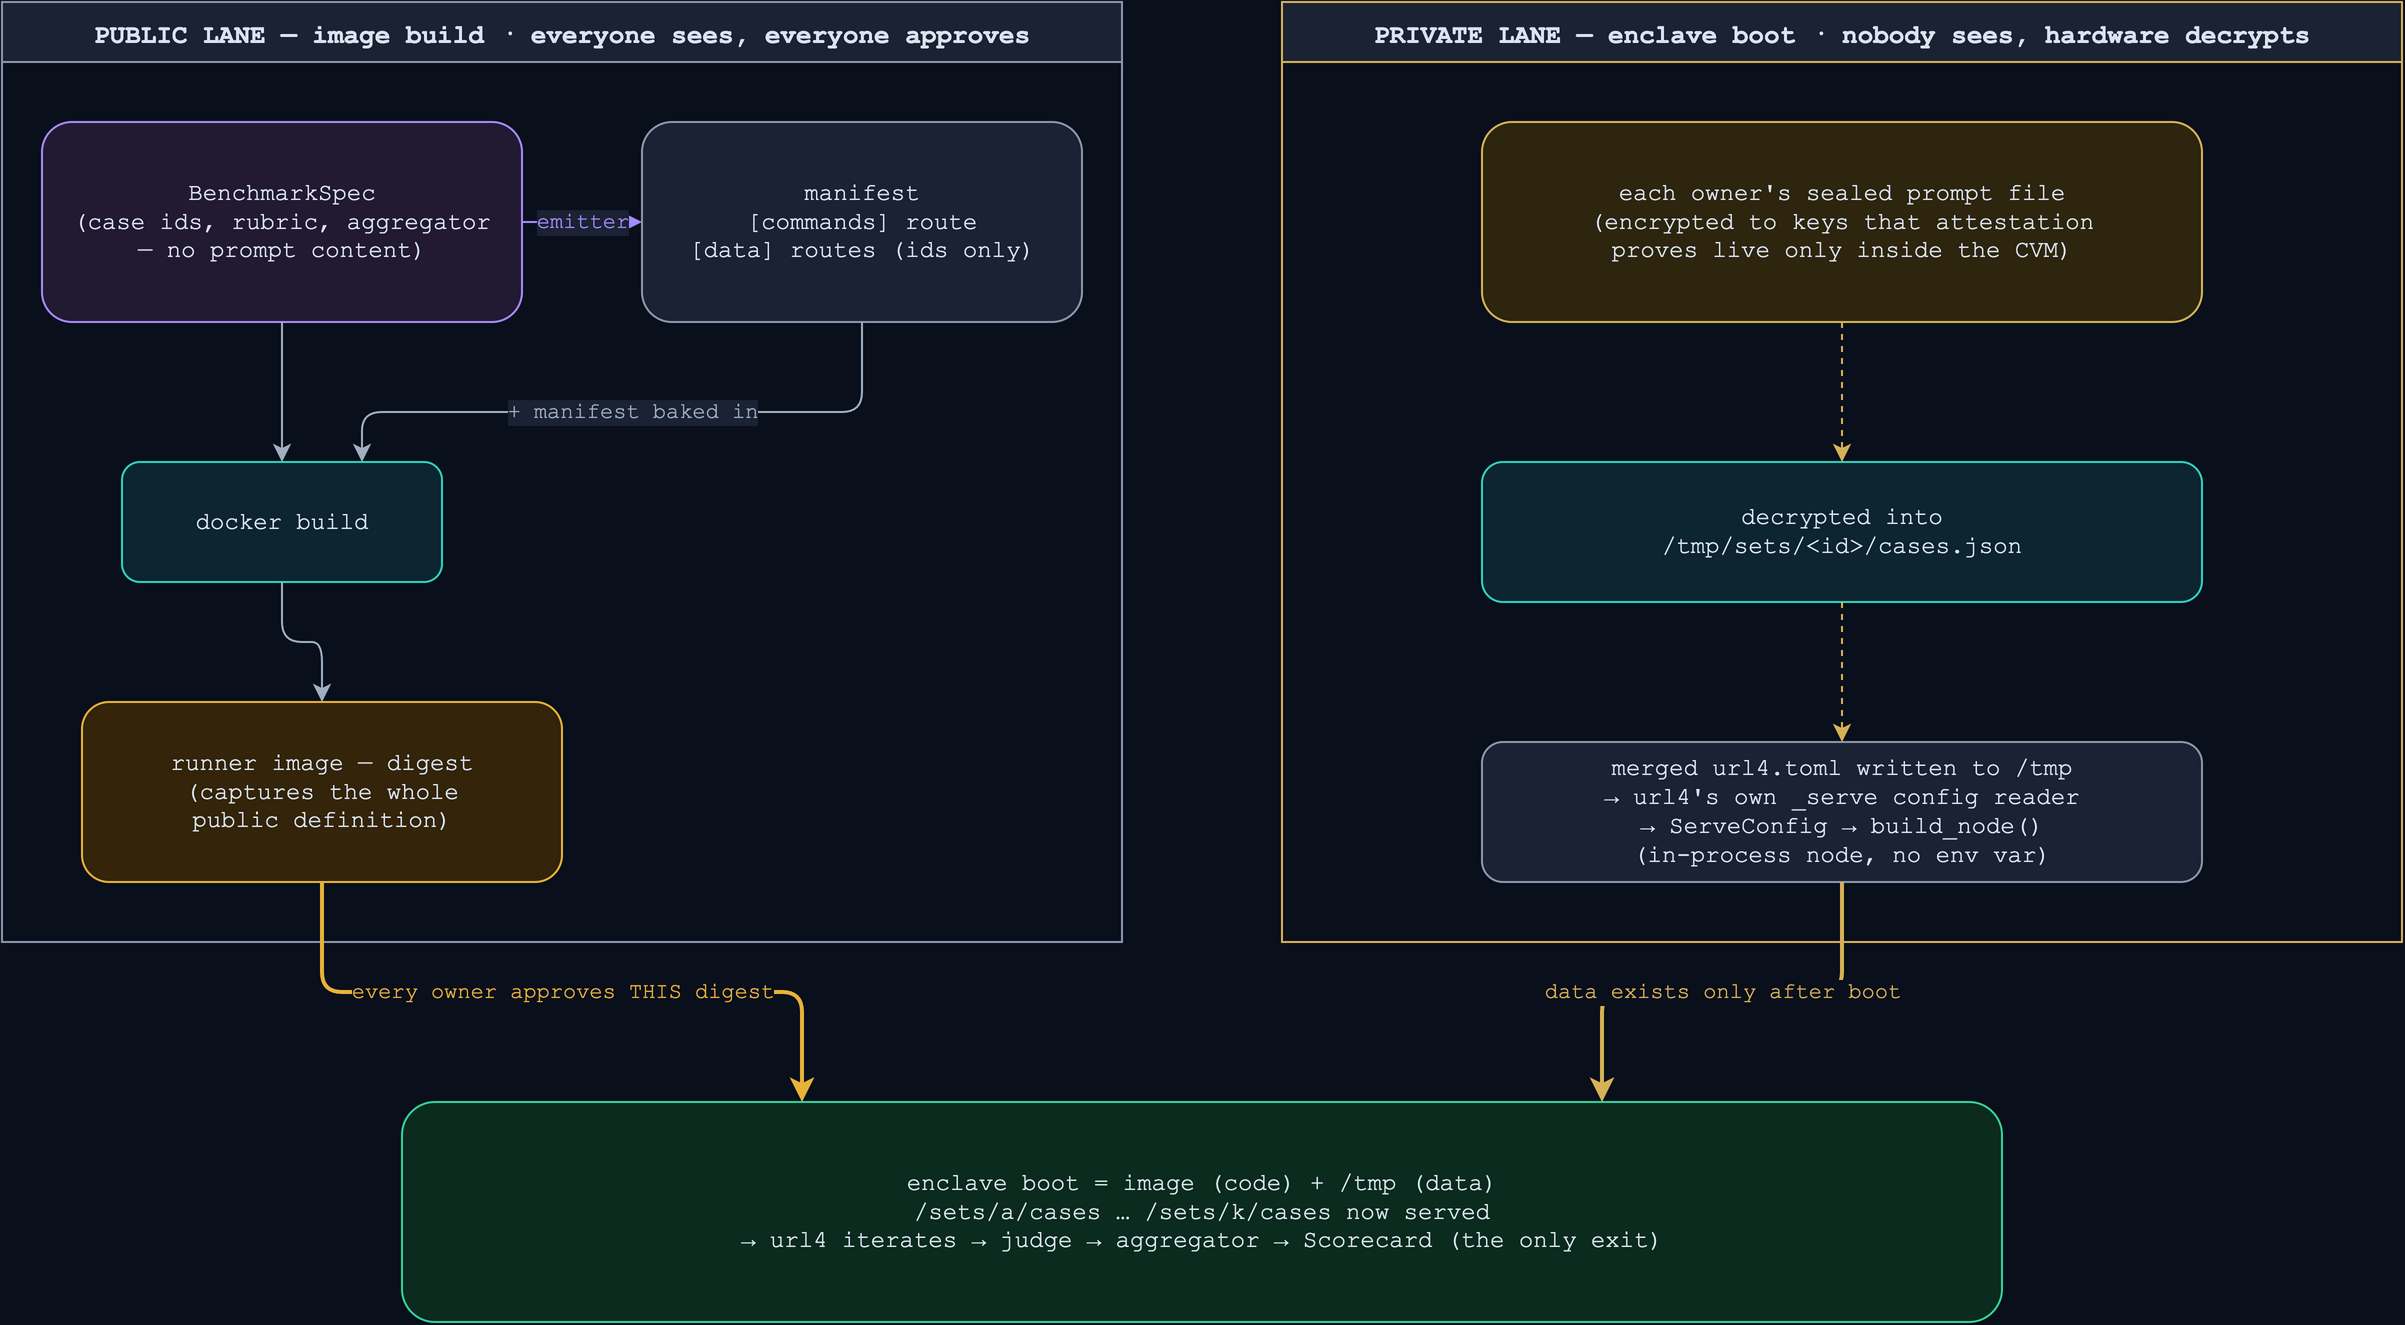

The diagram above was exported from draw.io. Its source (the exported page's mxGraphModel, read from the mxfile embedded in the PNG):
<mxGraphModel background="#0a0f1c">
  <root>
    <mxCell id="0" />
    <mxCell id="1" parent="0" />
    <mxCell id="pub" value="PUBLIC LANE — image build · everyone sees, everyone approves" style="swimlane;startSize=30;fillColor=#1a2233;strokeColor=#8b98ab;fontColor=#dbe4f0;fontFamily=Courier New;fontSize=13;fontStyle=1;pointerEvents=0;" vertex="1" parent="1">
      <mxGeometry x="40" y="40" width="560" height="470" as="geometry" />
    </mxCell>
    <mxCell id="spec" value="BenchmarkSpec&#10;(case ids, rubric, aggregator&#10;— no prompt content)" style="rounded=1;whiteSpace=wrap;html=1;fillColor=#221a33;strokeColor=#a78bfa;fontColor=#dbe4f0;fontFamily=Courier New;fontSize=12;" vertex="1" parent="pub">
      <mxGeometry x="20" y="60" width="240" height="100" as="geometry" />
    </mxCell>
    <mxCell id="mani" value="manifest&#10;[commands] route&#10;[data] routes (ids only)" style="rounded=1;whiteSpace=wrap;html=1;fillColor=#1a2233;strokeColor=#8b98ab;fontColor=#dbe4f0;fontFamily=Courier New;fontSize=12;" vertex="1" parent="pub">
      <mxGeometry x="320" y="60" width="220" height="100" as="geometry" />
    </mxCell>
    <mxCell id="dock" value="docker build" style="rounded=1;whiteSpace=wrap;html=1;fillColor=#0c2530;strokeColor=#2dd4bf;fontColor=#dbe4f0;fontFamily=Courier New;fontSize=12;" vertex="1" parent="pub">
      <mxGeometry x="60" y="230" width="160" height="60" as="geometry" />
    </mxCell>
    <mxCell id="rimg" value="runner image — digest&#10;(captures the whole&#10;public definition)" style="rounded=1;whiteSpace=wrap;html=1;fillColor=#33240a;strokeColor=#e8b339;fontColor=#dbe4f0;fontFamily=Courier New;fontSize=12;" vertex="1" parent="pub">
      <mxGeometry x="40" y="350" width="240" height="90" as="geometry" />
    </mxCell>
    <mxCell id="pe1" value="emitter" style="edgeStyle=orthogonalEdgeStyle;rounded=1;orthogonalLoop=1;jettySize=auto;html=1;endArrow=classic;endFill=1;strokeColor=#a78bfa;fontColor=#a78bfa;fontFamily=Courier New;fontSize=11;labelBackgroundColor=#1a2233;exitX=1;exitY=0.5;entryX=0;entryY=0.5;" edge="1" parent="pub" source="spec" target="mani">
      <mxGeometry relative="1" as="geometry" />
    </mxCell>
    <mxCell id="pe2" value="" style="edgeStyle=orthogonalEdgeStyle;rounded=1;orthogonalLoop=1;jettySize=auto;html=1;endArrow=classic;endFill=1;strokeColor=#9fb0c3;exitX=0.5;exitY=1;entryX=0.5;entryY=0;" edge="1" parent="pub" source="spec" target="dock">
      <mxGeometry relative="1" as="geometry" />
    </mxCell>
    <mxCell id="pe3" value="+ manifest baked in" style="edgeStyle=orthogonalEdgeStyle;rounded=1;orthogonalLoop=1;jettySize=auto;html=1;endArrow=classic;endFill=1;strokeColor=#9fb0c3;fontColor=#9fb0c3;fontFamily=Courier New;fontSize=11;labelBackgroundColor=#1a2233;exitX=0.5;exitY=1;entryX=0.75;entryY=0;" edge="1" parent="pub" source="mani" target="dock">
      <mxGeometry relative="1" as="geometry">
        <Array as="points">
          <mxPoint x="430" y="205" />
          <mxPoint x="180" y="205" />
        </Array>
      </mxGeometry>
    </mxCell>
    <mxCell id="pe4" value="" style="edgeStyle=orthogonalEdgeStyle;rounded=1;orthogonalLoop=1;jettySize=auto;html=1;endArrow=classic;endFill=1;strokeColor=#9fb0c3;exitX=0.5;exitY=1;entryX=0.5;entryY=0;" edge="1" parent="pub" source="dock" target="rimg">
      <mxGeometry relative="1" as="geometry" />
    </mxCell>
    <mxCell id="prv" value="PRIVATE LANE — enclave boot · nobody sees, hardware decrypts" style="swimlane;startSize=30;fillColor=#1a2233;strokeColor=#d7b357;fontColor=#dbe4f0;fontFamily=Courier New;fontSize=13;fontStyle=1;pointerEvents=0;" vertex="1" parent="1">
      <mxGeometry x="680" y="40" width="560 " height="470" as="geometry" />
    </mxCell>
    <mxCell id="seal" value="each owner's sealed prompt file&#10;(encrypted to keys that attestation&#10;proves live only inside the CVM)" style="rounded=1;whiteSpace=wrap;html=1;fillColor=#2e250f;strokeColor=#d7b357;fontColor=#dbe4f0;fontFamily=Courier New;fontSize=12;" vertex="1" parent="prv">
      <mxGeometry x="100" y="60" width="360" height="100" as="geometry" />
    </mxCell>
    <mxCell id="decr" value="decrypted into&#10;/tmp/sets/&amp;lt;id&amp;gt;/cases.json" style="rounded=1;whiteSpace=wrap;html=1;fillColor=#0c2530;strokeColor=#2dd4bf;fontColor=#dbe4f0;fontFamily=Courier New;fontSize=12;" vertex="1" parent="prv">
      <mxGeometry x="100" y="230" width="360" height="70" as="geometry" />
    </mxCell>
    <mxCell id="conf" value="merged url4.toml written to /tmp&#10;→ url4's own _serve config reader&#10;→ ServeConfig → build_node()&#10;(in-process node, no env var)" style="rounded=1;whiteSpace=wrap;html=1;fillColor=#1a2233;strokeColor=#8b98ab;fontColor=#dbe4f0;fontFamily=Courier New;fontSize=12;" vertex="1" parent="prv">
      <mxGeometry x="100" y="370" width="360" height="70" as="geometry" />
    </mxCell>
    <mxCell id="ve1" value="" style="edgeStyle=orthogonalEdgeStyle;rounded=1;orthogonalLoop=1;jettySize=auto;html=1;endArrow=classic;endFill=1;dashed=1;strokeColor=#d7b357;exitX=0.5;exitY=1;entryX=0.5;entryY=0;" edge="1" parent="prv" source="seal" target="decr">
      <mxGeometry relative="1" as="geometry" />
    </mxCell>
    <mxCell id="ve2" value="" style="edgeStyle=orthogonalEdgeStyle;rounded=1;orthogonalLoop=1;jettySize=auto;html=1;endArrow=classic;endFill=1;dashed=1;strokeColor=#d7b357;exitX=0.5;exitY=1;entryX=0.5;entryY=0;" edge="1" parent="prv" source="decr" target="conf">
      <mxGeometry relative="1" as="geometry" />
    </mxCell>
    <mxCell id="enc" value="enclave boot = image (code) + /tmp (data)&#10;/sets/a/cases … /sets/k/cases now served&#10;→ url4 iterates → judge → aggregator → Scorecard (the only exit)" style="rounded=1;whiteSpace=wrap;html=1;fillColor=#0a2b1e;strokeColor=#34d399;fontColor=#dbe4f0;fontFamily=Courier New;fontSize=12;" vertex="1" parent="1">
      <mxGeometry x="240" y="590" width="800" height="110" as="geometry" />
    </mxCell>
    <mxCell id="me1" value="every owner approves THIS digest" style="edgeStyle=orthogonalEdgeStyle;rounded=1;orthogonalLoop=1;jettySize=auto;html=1;endArrow=classic;endFill=1;strokeWidth=2;strokeColor=#e8b339;fontColor=#e8b339;fontFamily=Courier New;fontSize=11;labelBackgroundColor=#0a0f1c;exitX=0.5;exitY=1;entryX=0.25;entryY=0;" edge="1" parent="1" source="rimg" target="enc">
      <mxGeometry relative="1" as="geometry" />
    </mxCell>
    <mxCell id="me2" value="data exists only after boot" style="edgeStyle=orthogonalEdgeStyle;rounded=1;orthogonalLoop=1;jettySize=auto;html=1;endArrow=classic;endFill=1;strokeWidth=2;strokeColor=#d7b357;fontColor=#d7b357;fontFamily=Courier New;fontSize=11;labelBackgroundColor=#0a0f1c;exitX=0.5;exitY=1;entryX=0.75;entryY=0;" edge="1" parent="1" source="conf" target="enc">
      <mxGeometry relative="1" as="geometry" />
    </mxCell>
  </root>
</mxGraphModel>